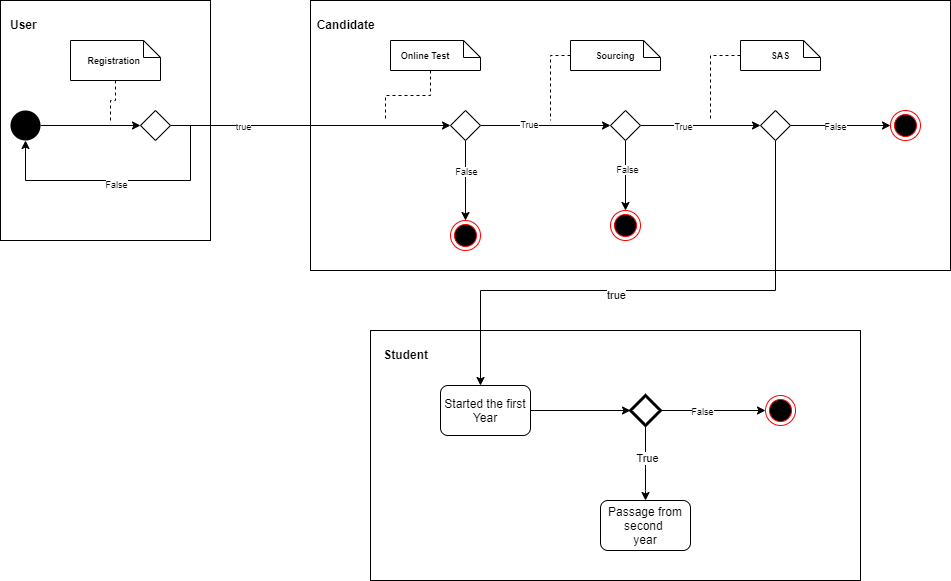

The diagram above was exported from draw.io. Its source (the exported page's mxGraphModel, read from the mxfile embedded in the PNG):
<mxGraphModel dx="2048" dy="1184" grid="1" gridSize="10" guides="1" tooltips="1" connect="1" arrows="1" fold="1" page="1" pageScale="1" pageWidth="850" pageHeight="1100" math="0" shadow="0">
  <root>
    <mxCell id="0" />
    <mxCell id="1" parent="0" />
    <mxCell id="sQg7PDiLiKYm70b37T0--2" value="&lt;p style=&quot;margin: 4px 0px 0px&quot;&gt;&lt;br&gt;&lt;b&gt;&amp;nbsp; Candidate&lt;/b&gt;&lt;/p&gt;" style="verticalAlign=top;align=left;overflow=fill;fontSize=12;fontFamily=Helvetica;html=1;" vertex="1" parent="1">
      <mxGeometry x="340" y="140" width="640" height="270" as="geometry" />
    </mxCell>
    <mxCell id="sQg7PDiLiKYm70b37T0--1" value="&lt;p style=&quot;margin: 4px 0px 0px&quot;&gt;&lt;br&gt;&lt;b&gt;&amp;nbsp; &amp;nbsp;User&lt;/b&gt;&lt;/p&gt;" style="verticalAlign=top;align=left;overflow=fill;fontSize=12;fontFamily=Helvetica;html=1;" vertex="1" parent="1">
      <mxGeometry x="30" y="140" width="210" height="240" as="geometry" />
    </mxCell>
    <mxCell id="1i9hOPiCSC0PF_d5GaW7-63" value="&lt;p style=&quot;margin: 4px 0px 0px&quot;&gt;&amp;nbsp;&lt;br&gt;&lt;b&gt;&amp;nbsp; &amp;nbsp; Student&lt;/b&gt;&lt;/p&gt;" style="verticalAlign=top;align=left;overflow=fill;fontSize=12;fontFamily=Helvetica;html=1;strokeWidth=1;movable=1;resizable=1;rotatable=1;deletable=1;editable=1;connectable=1;" parent="1" vertex="1">
      <mxGeometry x="400" y="470" width="490" height="250" as="geometry" />
    </mxCell>
    <mxCell id="1i9hOPiCSC0PF_d5GaW7-8" style="edgeStyle=orthogonalEdgeStyle;rounded=0;orthogonalLoop=1;jettySize=auto;html=1;" parent="1" source="1i9hOPiCSC0PF_d5GaW7-5" target="1i9hOPiCSC0PF_d5GaW7-6" edge="1">
      <mxGeometry relative="1" as="geometry" />
    </mxCell>
    <mxCell id="1i9hOPiCSC0PF_d5GaW7-5" value="" style="ellipse;fillColor=#000000;strokeColor=none;" parent="1" vertex="1">
      <mxGeometry x="40" y="250" width="30" height="30" as="geometry" />
    </mxCell>
    <mxCell id="1i9hOPiCSC0PF_d5GaW7-18" style="edgeStyle=orthogonalEdgeStyle;rounded=0;orthogonalLoop=1;jettySize=auto;html=1;fontSize=9;" parent="1" source="1i9hOPiCSC0PF_d5GaW7-6" target="1i9hOPiCSC0PF_d5GaW7-16" edge="1">
      <mxGeometry relative="1" as="geometry">
        <mxPoint x="470" y="266" as="targetPoint" />
      </mxGeometry>
    </mxCell>
    <mxCell id="1i9hOPiCSC0PF_d5GaW7-25" value="true" style="edgeLabel;html=1;align=center;verticalAlign=middle;resizable=0;points=[];fontSize=9;" parent="1i9hOPiCSC0PF_d5GaW7-18" vertex="1" connectable="0">
      <mxGeometry x="-0.1431" y="3" relative="1" as="geometry">
        <mxPoint x="-48" y="3" as="offset" />
      </mxGeometry>
    </mxCell>
    <mxCell id="1i9hOPiCSC0PF_d5GaW7-23" style="edgeStyle=orthogonalEdgeStyle;rounded=0;orthogonalLoop=1;jettySize=auto;html=1;fontSize=9;" parent="1" source="1i9hOPiCSC0PF_d5GaW7-6" target="1i9hOPiCSC0PF_d5GaW7-5" edge="1">
      <mxGeometry relative="1" as="geometry">
        <Array as="points">
          <mxPoint x="220" y="265" />
          <mxPoint x="220" y="320" />
          <mxPoint x="55" y="320" />
        </Array>
      </mxGeometry>
    </mxCell>
    <mxCell id="1i9hOPiCSC0PF_d5GaW7-24" value="False" style="edgeLabel;html=1;align=center;verticalAlign=middle;resizable=0;points=[];fontSize=9;" parent="1i9hOPiCSC0PF_d5GaW7-23" vertex="1" connectable="0">
      <mxGeometry x="0.0708" y="3" relative="1" as="geometry">
        <mxPoint as="offset" />
      </mxGeometry>
    </mxCell>
    <mxCell id="1i9hOPiCSC0PF_d5GaW7-6" value="" style="rhombus;" parent="1" vertex="1">
      <mxGeometry x="170" y="250" width="30" height="30" as="geometry" />
    </mxCell>
    <mxCell id="1i9hOPiCSC0PF_d5GaW7-12" value="" style="group" parent="1" vertex="1" connectable="0">
      <mxGeometry x="100" y="180" width="90" height="40" as="geometry" />
    </mxCell>
    <mxCell id="1i9hOPiCSC0PF_d5GaW7-9" value="" style="shape=note2;boundedLbl=1;whiteSpace=wrap;html=1;size=17;verticalAlign=top;align=center;" parent="1i9hOPiCSC0PF_d5GaW7-12" vertex="1">
      <mxGeometry width="90" height="40" as="geometry" />
    </mxCell>
    <mxCell id="1i9hOPiCSC0PF_d5GaW7-11" value="Registration " style="text;align=center;fontStyle=1;verticalAlign=middle;spacingLeft=3;spacingRight=3;strokeColor=none;rotatable=0;points=[[0,0.5],[1,0.5]];portConstraint=eastwest;fontSize=9;" parent="1i9hOPiCSC0PF_d5GaW7-12" vertex="1">
      <mxGeometry x="20" y="8.5" width="50" height="23" as="geometry" />
    </mxCell>
    <mxCell id="1i9hOPiCSC0PF_d5GaW7-13" value="" style="group" parent="1" vertex="1" connectable="0">
      <mxGeometry x="420" y="180" width="90" height="30" as="geometry" />
    </mxCell>
    <mxCell id="1i9hOPiCSC0PF_d5GaW7-14" value="" style="shape=note2;boundedLbl=1;whiteSpace=wrap;html=1;size=17;verticalAlign=top;align=center;" parent="1i9hOPiCSC0PF_d5GaW7-13" vertex="1">
      <mxGeometry width="90" height="30" as="geometry" />
    </mxCell>
    <mxCell id="1i9hOPiCSC0PF_d5GaW7-15" value="Online Test" style="text;align=center;fontStyle=1;verticalAlign=middle;spacingLeft=3;spacingRight=3;strokeColor=none;rotatable=0;points=[[0,0.5],[1,0.5]];portConstraint=eastwest;fontSize=9;" parent="1i9hOPiCSC0PF_d5GaW7-13" vertex="1">
      <mxGeometry x="10" y="6.375" width="50" height="17.25" as="geometry" />
    </mxCell>
    <mxCell id="1i9hOPiCSC0PF_d5GaW7-19" style="edgeStyle=orthogonalEdgeStyle;rounded=0;orthogonalLoop=1;jettySize=auto;html=1;fontSize=9;" parent="1" source="1i9hOPiCSC0PF_d5GaW7-16" target="1i9hOPiCSC0PF_d5GaW7-17" edge="1">
      <mxGeometry relative="1" as="geometry">
        <Array as="points">
          <mxPoint x="495" y="365" />
        </Array>
      </mxGeometry>
    </mxCell>
    <mxCell id="1i9hOPiCSC0PF_d5GaW7-28" value="False" style="edgeLabel;html=1;align=center;verticalAlign=middle;resizable=0;points=[];fontSize=9;" parent="1i9hOPiCSC0PF_d5GaW7-19" vertex="1" connectable="0">
      <mxGeometry x="-0.1424" relative="1" as="geometry">
        <mxPoint y="-4" as="offset" />
      </mxGeometry>
    </mxCell>
    <mxCell id="1i9hOPiCSC0PF_d5GaW7-29" style="edgeStyle=orthogonalEdgeStyle;rounded=0;orthogonalLoop=1;jettySize=auto;html=1;fontSize=9;endArrow=classic;endFill=1;" parent="1" source="1i9hOPiCSC0PF_d5GaW7-16" target="1i9hOPiCSC0PF_d5GaW7-30" edge="1">
      <mxGeometry relative="1" as="geometry">
        <mxPoint x="495" y="420" as="targetPoint" />
      </mxGeometry>
    </mxCell>
    <mxCell id="1i9hOPiCSC0PF_d5GaW7-31" value="True" style="edgeLabel;html=1;align=center;verticalAlign=middle;resizable=0;points=[];fontSize=9;" parent="1i9hOPiCSC0PF_d5GaW7-29" vertex="1" connectable="0">
      <mxGeometry x="-0.2533" y="2" relative="1" as="geometry">
        <mxPoint as="offset" />
      </mxGeometry>
    </mxCell>
    <mxCell id="1i9hOPiCSC0PF_d5GaW7-16" value="" style="rhombus;fontSize=9;" parent="1" vertex="1">
      <mxGeometry x="480" y="250" width="30" height="30" as="geometry" />
    </mxCell>
    <mxCell id="1i9hOPiCSC0PF_d5GaW7-17" value="" style="ellipse;html=1;shape=endState;fillColor=#000000;strokeColor=#ff0000;fontSize=9;" parent="1" vertex="1">
      <mxGeometry x="480" y="360" width="30" height="30" as="geometry" />
    </mxCell>
    <mxCell id="1i9hOPiCSC0PF_d5GaW7-26" style="edgeStyle=orthogonalEdgeStyle;rounded=0;orthogonalLoop=1;jettySize=auto;html=1;fontSize=9;endArrow=none;endFill=0;dashed=1;" parent="1" source="1i9hOPiCSC0PF_d5GaW7-9" edge="1">
      <mxGeometry relative="1" as="geometry">
        <mxPoint x="140" y="260" as="targetPoint" />
      </mxGeometry>
    </mxCell>
    <mxCell id="1i9hOPiCSC0PF_d5GaW7-27" style="edgeStyle=orthogonalEdgeStyle;rounded=0;orthogonalLoop=1;jettySize=auto;html=1;dashed=1;fontSize=9;endArrow=none;endFill=0;" parent="1" source="1i9hOPiCSC0PF_d5GaW7-14" edge="1">
      <mxGeometry relative="1" as="geometry">
        <mxPoint x="415" y="260" as="targetPoint" />
        <Array as="points">
          <mxPoint x="460" y="235" />
          <mxPoint x="415" y="235" />
        </Array>
      </mxGeometry>
    </mxCell>
    <mxCell id="1i9hOPiCSC0PF_d5GaW7-39" style="edgeStyle=orthogonalEdgeStyle;rounded=0;orthogonalLoop=1;jettySize=auto;html=1;fontSize=9;endArrow=classic;endFill=1;" parent="1" source="1i9hOPiCSC0PF_d5GaW7-30" target="1i9hOPiCSC0PF_d5GaW7-37" edge="1">
      <mxGeometry relative="1" as="geometry" />
    </mxCell>
    <mxCell id="1i9hOPiCSC0PF_d5GaW7-40" value="False" style="edgeLabel;html=1;align=center;verticalAlign=middle;resizable=0;points=[];fontSize=9;" parent="1i9hOPiCSC0PF_d5GaW7-39" vertex="1" connectable="0">
      <mxGeometry x="-0.1919" y="1" relative="1" as="geometry">
        <mxPoint as="offset" />
      </mxGeometry>
    </mxCell>
    <mxCell id="1i9hOPiCSC0PF_d5GaW7-43" style="edgeStyle=orthogonalEdgeStyle;rounded=0;orthogonalLoop=1;jettySize=auto;html=1;fontSize=9;endArrow=classic;endFill=1;" parent="1" source="1i9hOPiCSC0PF_d5GaW7-30" target="1i9hOPiCSC0PF_d5GaW7-41" edge="1">
      <mxGeometry relative="1" as="geometry" />
    </mxCell>
    <mxCell id="1i9hOPiCSC0PF_d5GaW7-51" value="True" style="edgeLabel;html=1;align=center;verticalAlign=middle;resizable=0;points=[];fontSize=9;" parent="1i9hOPiCSC0PF_d5GaW7-43" vertex="1" connectable="0">
      <mxGeometry x="-0.2933" relative="1" as="geometry">
        <mxPoint as="offset" />
      </mxGeometry>
    </mxCell>
    <mxCell id="1i9hOPiCSC0PF_d5GaW7-30" value="" style="rhombus;fontSize=9;" parent="1" vertex="1">
      <mxGeometry x="640" y="250" width="30" height="30" as="geometry" />
    </mxCell>
    <mxCell id="1i9hOPiCSC0PF_d5GaW7-32" value="" style="group" parent="1" vertex="1" connectable="0">
      <mxGeometry x="600" y="180" width="90" height="30" as="geometry" />
    </mxCell>
    <mxCell id="1i9hOPiCSC0PF_d5GaW7-33" value="" style="shape=note2;boundedLbl=1;whiteSpace=wrap;html=1;size=17;verticalAlign=top;align=center;" parent="1i9hOPiCSC0PF_d5GaW7-32" vertex="1">
      <mxGeometry width="90" height="30" as="geometry" />
    </mxCell>
    <mxCell id="1i9hOPiCSC0PF_d5GaW7-34" value="Sourcing" style="text;align=center;fontStyle=1;verticalAlign=middle;spacingLeft=3;spacingRight=3;strokeColor=none;rotatable=0;points=[[0,0.5],[1,0.5]];portConstraint=eastwest;fontSize=9;" parent="1i9hOPiCSC0PF_d5GaW7-32" vertex="1">
      <mxGeometry x="20" y="6.375" width="50" height="17.25" as="geometry" />
    </mxCell>
    <mxCell id="1i9hOPiCSC0PF_d5GaW7-35" style="edgeStyle=orthogonalEdgeStyle;rounded=0;orthogonalLoop=1;jettySize=auto;html=1;fontSize=9;endArrow=none;endFill=0;dashed=1;" parent="1" source="1i9hOPiCSC0PF_d5GaW7-33" edge="1">
      <mxGeometry relative="1" as="geometry">
        <mxPoint x="580" y="260" as="targetPoint" />
      </mxGeometry>
    </mxCell>
    <mxCell id="1i9hOPiCSC0PF_d5GaW7-37" value="" style="ellipse;html=1;shape=endState;fillColor=#000000;strokeColor=#ff0000;fontSize=9;" parent="1" vertex="1">
      <mxGeometry x="640" y="350" width="30" height="30" as="geometry" />
    </mxCell>
    <mxCell id="1i9hOPiCSC0PF_d5GaW7-46" style="edgeStyle=orthogonalEdgeStyle;rounded=0;orthogonalLoop=1;jettySize=auto;html=1;fontSize=9;endArrow=classic;endFill=1;" parent="1" source="1i9hOPiCSC0PF_d5GaW7-41" target="1i9hOPiCSC0PF_d5GaW7-45" edge="1">
      <mxGeometry relative="1" as="geometry" />
    </mxCell>
    <mxCell id="1i9hOPiCSC0PF_d5GaW7-47" value="False" style="edgeLabel;html=1;align=center;verticalAlign=middle;resizable=0;points=[];fontSize=9;" parent="1i9hOPiCSC0PF_d5GaW7-46" vertex="1" connectable="0">
      <mxGeometry x="-0.1028" y="-3" relative="1" as="geometry">
        <mxPoint y="-3" as="offset" />
      </mxGeometry>
    </mxCell>
    <mxCell id="1i9hOPiCSC0PF_d5GaW7-54" style="edgeStyle=orthogonalEdgeStyle;rounded=0;orthogonalLoop=1;jettySize=auto;html=1;fontSize=9;endArrow=classic;endFill=1;" parent="1" source="1i9hOPiCSC0PF_d5GaW7-41" target="sQg7PDiLiKYm70b37T0--4" edge="1">
      <mxGeometry relative="1" as="geometry">
        <mxPoint x="500" y="510" as="targetPoint" />
        <Array as="points">
          <mxPoint x="805" y="430" />
          <mxPoint x="510" y="430" />
        </Array>
      </mxGeometry>
    </mxCell>
    <mxCell id="sQg7PDiLiKYm70b37T0--3" value="true" style="edgeLabel;html=1;align=center;verticalAlign=middle;resizable=0;points=[];" vertex="1" connectable="0" parent="1i9hOPiCSC0PF_d5GaW7-54">
      <mxGeometry x="0.1504" y="4" relative="1" as="geometry">
        <mxPoint as="offset" />
      </mxGeometry>
    </mxCell>
    <mxCell id="1i9hOPiCSC0PF_d5GaW7-41" value="" style="rhombus;fontSize=9;" parent="1" vertex="1">
      <mxGeometry x="790" y="250" width="30" height="30" as="geometry" />
    </mxCell>
    <mxCell id="1i9hOPiCSC0PF_d5GaW7-45" value="" style="ellipse;html=1;shape=endState;fillColor=#000000;strokeColor=#ff0000;fontSize=9;" parent="1" vertex="1">
      <mxGeometry x="920" y="250" width="30" height="30" as="geometry" />
    </mxCell>
    <mxCell id="1i9hOPiCSC0PF_d5GaW7-48" value="" style="group" parent="1" vertex="1" connectable="0">
      <mxGeometry x="770" y="180" width="80" height="30" as="geometry" />
    </mxCell>
    <mxCell id="1i9hOPiCSC0PF_d5GaW7-49" value="" style="shape=note2;boundedLbl=1;whiteSpace=wrap;html=1;size=17;verticalAlign=top;align=center;" parent="1i9hOPiCSC0PF_d5GaW7-48" vertex="1">
      <mxGeometry width="80" height="30" as="geometry" />
    </mxCell>
    <mxCell id="1i9hOPiCSC0PF_d5GaW7-50" value="SAS" style="text;align=center;fontStyle=1;verticalAlign=middle;spacingLeft=3;spacingRight=3;strokeColor=none;rotatable=0;points=[[0,0.5],[1,0.5]];portConstraint=eastwest;fontSize=9;" parent="1i9hOPiCSC0PF_d5GaW7-48" vertex="1">
      <mxGeometry x="17.77777777777778" y="6.375" width="44.44444444444444" height="17.25" as="geometry" />
    </mxCell>
    <mxCell id="1i9hOPiCSC0PF_d5GaW7-52" style="edgeStyle=orthogonalEdgeStyle;rounded=0;orthogonalLoop=1;jettySize=auto;html=1;fontSize=9;endArrow=none;endFill=0;dashed=1;" parent="1" source="1i9hOPiCSC0PF_d5GaW7-49" edge="1">
      <mxGeometry relative="1" as="geometry">
        <mxPoint x="740" y="260" as="targetPoint" />
      </mxGeometry>
    </mxCell>
    <mxCell id="sQg7PDiLiKYm70b37T0--11" style="edgeStyle=orthogonalEdgeStyle;rounded=0;orthogonalLoop=1;jettySize=auto;html=1;" edge="1" parent="1" source="1i9hOPiCSC0PF_d5GaW7-95" target="1i9hOPiCSC0PF_d5GaW7-102">
      <mxGeometry relative="1" as="geometry">
        <mxPoint x="675" y="640" as="sourcePoint" />
        <Array as="points">
          <mxPoint x="675" y="630" />
          <mxPoint x="675" y="630" />
        </Array>
      </mxGeometry>
    </mxCell>
    <mxCell id="sQg7PDiLiKYm70b37T0--13" value="True" style="edgeLabel;html=1;align=center;verticalAlign=middle;resizable=0;points=[];" vertex="1" connectable="0" parent="sQg7PDiLiKYm70b37T0--11">
      <mxGeometry x="-0.1467" y="1" relative="1" as="geometry">
        <mxPoint as="offset" />
      </mxGeometry>
    </mxCell>
    <mxCell id="1i9hOPiCSC0PF_d5GaW7-95" value="" style="rhombus;fontSize=9;strokeWidth=3;" parent="1" vertex="1">
      <mxGeometry x="660" y="535" width="30" height="30" as="geometry" />
    </mxCell>
    <mxCell id="1i9hOPiCSC0PF_d5GaW7-99" style="edgeStyle=orthogonalEdgeStyle;rounded=0;orthogonalLoop=1;jettySize=auto;html=1;entryX=1;entryY=0.5;entryDx=0;entryDy=0;fontSize=9;startArrow=classic;startFill=1;endArrow=none;endFill=0;" parent="1" source="1i9hOPiCSC0PF_d5GaW7-97" target="1i9hOPiCSC0PF_d5GaW7-95" edge="1">
      <mxGeometry relative="1" as="geometry" />
    </mxCell>
    <mxCell id="1i9hOPiCSC0PF_d5GaW7-100" value="False" style="edgeLabel;html=1;align=center;verticalAlign=middle;resizable=0;points=[];fontSize=9;" parent="1i9hOPiCSC0PF_d5GaW7-99" vertex="1" connectable="0">
      <mxGeometry x="0.2366" relative="1" as="geometry">
        <mxPoint as="offset" />
      </mxGeometry>
    </mxCell>
    <mxCell id="1i9hOPiCSC0PF_d5GaW7-97" value="" style="ellipse;html=1;shape=endState;fillColor=#000000;strokeColor=#ff0000;fontSize=9;" parent="1" vertex="1">
      <mxGeometry x="795" y="535" width="30" height="30" as="geometry" />
    </mxCell>
    <mxCell id="1i9hOPiCSC0PF_d5GaW7-102" value="&lt;div&gt;Passage from&lt;/div&gt;&lt;div&gt;second&amp;nbsp;&lt;/div&gt;&lt;div&gt;year&lt;/div&gt;" style="rounded=1;whiteSpace=wrap;html=1;" parent="1" vertex="1">
      <mxGeometry x="630" y="640" width="90" height="50" as="geometry" />
    </mxCell>
    <mxCell id="sQg7PDiLiKYm70b37T0--8" style="edgeStyle=orthogonalEdgeStyle;rounded=0;orthogonalLoop=1;jettySize=auto;html=1;" edge="1" parent="1" source="sQg7PDiLiKYm70b37T0--4" target="1i9hOPiCSC0PF_d5GaW7-95">
      <mxGeometry relative="1" as="geometry" />
    </mxCell>
    <mxCell id="sQg7PDiLiKYm70b37T0--4" value="Started the first Year" style="rounded=1;whiteSpace=wrap;html=1;" vertex="1" parent="1">
      <mxGeometry x="470" y="525" width="90" height="50" as="geometry" />
    </mxCell>
  </root>
</mxGraphModel>